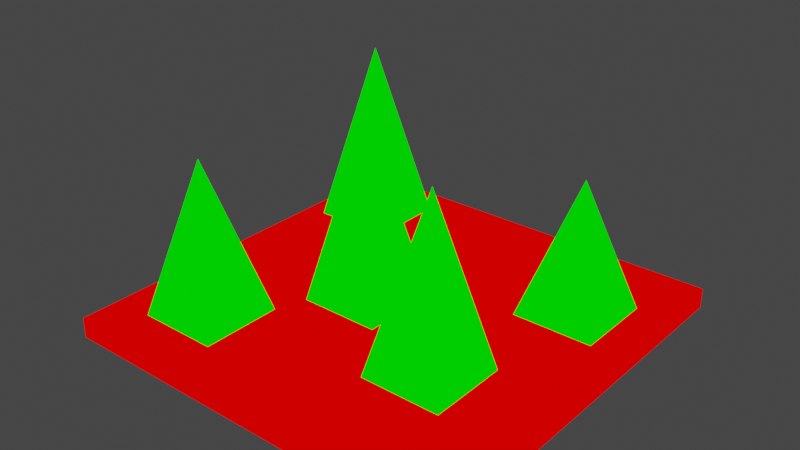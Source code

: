 # Source: floor_pyramids.blend  (saved by Blender 2.82.7; exported with 4.5.12 LTS)
import bpy
from mathutils import Matrix  # noqa: F401  (used for matrix-valued properties, if any)

bpy.ops.wm.read_factory_settings(use_empty=True)
scene = bpy.context.scene
scene.name = 'Scene'

# ---- collections
col_collection = bpy.data.collections.new('Collection'); scene.collection.children.link(col_collection)

# ---- materials (node trees are filled in below, after node groups)
mat_mat1 = bpy.data.materials.new('mat1')
mat_mat1.alpha_threshold = 0.0
mat_mat1.use_transparent_shadow = False
mat_mat1.line_color = (0.0, 0.0, 0.0, 1.0)
mat_mat2 = bpy.data.materials.new('mat2')
mat_mat2.alpha_threshold = 0.0
mat_mat2.use_transparent_shadow = False
mat_mat2.line_color = (0.0, 0.0, 0.0, 1.0)

# ---- material node trees
mat_mat1.use_nodes = True; mat_mat1.node_tree.nodes.clear()
_N = mat_mat1.node_tree.nodes; _L = mat_mat1.node_tree.links
n0 = _N.new('ShaderNodeOutputMaterial'); n0.name = 'Material Output'; n0.location = (300, 300)
n1 = _N.new('ShaderNodeRGB'); n1.name = 'RGB'; n1.location = (9, 283)
n1.outputs[0].default_value = (1.0, 0.0, 0.0, 1.0)
_L.new(n1.outputs[0], n0.inputs[0])
n0.is_active_output = True
mat_mat2.use_nodes = True; mat_mat2.node_tree.nodes.clear()
_N = mat_mat2.node_tree.nodes; _L = mat_mat2.node_tree.links
n0 = _N.new('ShaderNodeOutputMaterial'); n0.name = 'Material Output'; n0.location = (300, 300)
n1 = _N.new('ShaderNodeRGB'); n1.name = 'RGB'; n1.location = (9, 283)
n1.outputs[0].default_value = (0.0, 1.0, 0.0, 1.0)
_L.new(n1.outputs[0], n0.inputs[0])
n0.is_active_output = True

# ---- world
world_world = bpy.data.worlds.new('World'); scene.world = world_world
world_world.use_nodes = True; world_world.node_tree.nodes.clear()
_N = world_world.node_tree.nodes; _L = world_world.node_tree.links
n0 = _N.new('ShaderNodeOutputWorld'); n0.name = 'World Output'; n0.location = (300, 300)
n1 = _N.new('ShaderNodeBackground'); n1.name = 'Background'; n1.location = (10, 300)
n1.inputs[0].default_value = (0.05088, 0.05088, 0.05088, 1.0)
_L.new(n1.outputs[0], n0.inputs[0])
n0.is_active_output = True
world_world.color = (0.05088, 0.05088, 0.05088)
world_world.use_sun_shadow = False
world_world.sun_shadow_jitter_overblur = 0.0

# ---- meshes
me_floor_pyramids = bpy.data.meshes.new('floor_pyramids')
me_floor_pyramids.from_pydata([(20.0, 20.0, 2.0), (20.0, 20.0, 0.0), (20.0, -20.0, 2.0), (20.0, -20.0, 0.0), (-20.0, 20.0, 2.0), (-20.0, 20.0, 0.0), (-20.0, -20.0, 2.0), (-20.0, -20.0, 0.0), (-18.0, 9.0, 2.0), (-14.0, 13.0, 20.0), (-18.0, 17.0, 2.0), (-10.0, 9.0, 2.0), (-10.0, 17.0, 2.0), (5.0, -11.0, 2.0), (9.0, -7.0, 19.0), (5.0, -3.0, 2.0), (13.0, -11.0, 2.0), (13.0, -3.0, 2.0), (17.0, 13.0, 2.0), (17.0, 5.0, 2.0), (9.0, 13.0, 2.0), (13.0, 9.0, 15.0), (9.0, 5.0, 2.0), (-8.0, -8.0, 2.0), (-7.0, -5.0, 2.0), (-3.0, -1.0, 20.0), (-7.0, 3.0, 2.0), (1.0, -5.0, 2.0), (1.0, 3.0, 2.0), (-8.0, -16.0, 2.0), (-16.0, -8.0, 2.0), (-12.0, -12.0, 17.0), (-16.0, -16.0, 2.0)], [], [(5, 4, 0, 1), (1, 0, 2, 3), (5, 1, 3, 7), (7, 6, 4, 5), (0, 4, 6, 2), (3, 2, 6, 7), (8, 9, 10), (10, 9, 12), (12, 9, 11), (11, 9, 8), (13, 14, 15), (15, 14, 17), (17, 14, 16), (16, 14, 13), (20, 21, 18), (22, 21, 20), (18, 21, 19), (19, 21, 22), (27, 25, 24), (28, 25, 27), (24, 25, 26), (26, 25, 28), (23, 31, 29), (30, 31, 23), (32, 31, 30), (29, 31, 32)])
me_floor_pyramids.polygons.foreach_set('material_index', [0, 0, 0, 0, 0, 0, 1, 1, 1, 1, 1, 1, 1, 1, 1, 1, 1, 1, 1, 1, 1, 1, 1, 1, 1, 1])
_uv = me_floor_pyramids.uv_layers.new(name='UVMap')
_uv.uv.foreach_set('vector', [0.02399, 0.9998, 0.02399, 0.976, 0.5, 0.976, 0.5, 0.9998, 0.5238, 0.976, 0.5, 0.976, 0.5, 0.5, 0.5238, 0.5, 0.02399, 0.0001878, 0.5, 0.0001879, 0.5, 0.4762, 0.02399, 0.4762, 0.000188, 0.5, 0.02399, 0.5, 0.02399, 0.976, 0.0001878, 0.976, 0.5, 0.976, 0.02399, 0.976, 0.02399, 0.5, 0.5, 0.5, 0.5, 0.4762, 0.5, 0.5, 0.02399, 0.5, 0.02399, 0.4762, 0.5242, 0.0001878, 0.7466, 0.03111, 0.5314, 0.09512, 0.5314, 0.09512, 0.7466, 0.03111, 0.5772, 0.1785, 0.5772, 0.1785, 0.7466, 0.03111, 0.6535, 0.2355, 0.6535, 0.2355, 0.7466, 0.03111, 0.7466, 0.2556, 0.7331, 0.7727, 0.5253, 0.7251, 0.7331, 0.6775, 0.7331, 0.6775, 0.5253, 0.7251, 0.6917, 0.5918, 0.6917, 0.5918, 0.5253, 0.7251, 0.6171, 0.5326, 0.6171, 0.5326, 0.5253, 0.7251, 0.5242, 0.5119, 0.7469, 0.08667, 0.9139, 0.1111, 0.7603, 0.1809, 0.7868, 0.0001878, 0.9139, 0.1111, 0.7469, 0.08667, 0.7603, 0.1809, 0.9139, 0.1111, 0.8225, 0.253, 0.8225, 0.253, 0.9139, 0.1111, 0.9139, 0.2798, 0.6535, 0.4913, 0.7466, 0.2869, 0.7466, 0.5115, 0.5772, 0.4344, 0.7466, 0.2869, 0.6535, 0.4913, 0.5242, 0.256, 0.7466, 0.2869, 0.5314, 0.351, 0.5314, 0.351, 0.7466, 0.2869, 0.5772, 0.4344, 0.7625, 0.601, 0.924, 0.7026, 0.7335, 0.6916, 0.8318, 0.5356, 0.924, 0.7026, 0.7625, 0.601, 0.924, 0.5119, 0.924, 0.7026, 0.8318, 0.5356, 0.7335, 0.6916, 0.924, 0.7026, 0.7519, 0.785])
me_floor_pyramids.materials.append(mat_mat1)
me_floor_pyramids.materials.append(mat_mat2)
me_floor_pyramids.use_remesh_preserve_volume = False
me_floor_pyramids.use_remesh_preserve_attributes = False
me_floor_pyramids.use_mirror_vertex_groups = False
me_floor_pyramids.update()

# ---- objects
ob_floor_pyramids = bpy.data.objects.new('floor_pyramids', me_floor_pyramids)

# ---- transforms, parenting, visibility, modifiers, constraints
ob_floor_pyramids.location = (0.0, 0.0, 0.0)
ob_floor_pyramids.lock_rotations_4d = False
ob_floor_pyramids.empty_display_type = 'ARROWS'
ob_floor_pyramids.lineart.crease_threshold = 0.0

# ---- collection membership
col_collection.objects.link(ob_floor_pyramids)

# ---- scene / render settings (as saved in the file)
scene.frame_start = 1; scene.frame_end = 250; scene.frame_set(1)
scene.render.engine = 'BLENDER_EEVEE_NEXT'
scene.cycles.use_denoising = False
scene.cycles.samples = 128
scene.cycles.sampling_pattern = 'TABULATED_SOBOL'
scene.cycles.use_adaptive_sampling = False
scene.cycles.use_light_tree = False
scene.view_settings.view_transform = 'Filmic'
bpy.context.view_layer.update()

# ---- added for rendering (the .blend has no active camera and no usable light): camera, sun
cam_auto = bpy.data.cameras.new('AutoCamera')
cam_auto.lens = 50.0
cam_auto.sensor_width = 36.0
cam_auto.clip_end = 1000.0
ob_auto_camera = bpy.data.objects.new('AutoCamera', cam_auto)
scene.collection.objects.link(ob_auto_camera)
ob_auto_camera.location = (55.5135, -66.6162, 54.4108)
ob_auto_camera.rotation_euler = (1.09748, -7.21219e-08, 0.694738)
scene.camera = ob_auto_camera
light_auto_sun = bpy.data.lights.new('AutoSun', 'SUN')
light_auto_sun.energy = 3.0
light_auto_sun.angle = 0.0523599
ob_auto_sun = bpy.data.objects.new('AutoSun', light_auto_sun)
scene.collection.objects.link(ob_auto_sun)
ob_auto_sun.rotation_euler = (0.872665, 0.174533, 0.523599)
bpy.context.view_layer.update()
